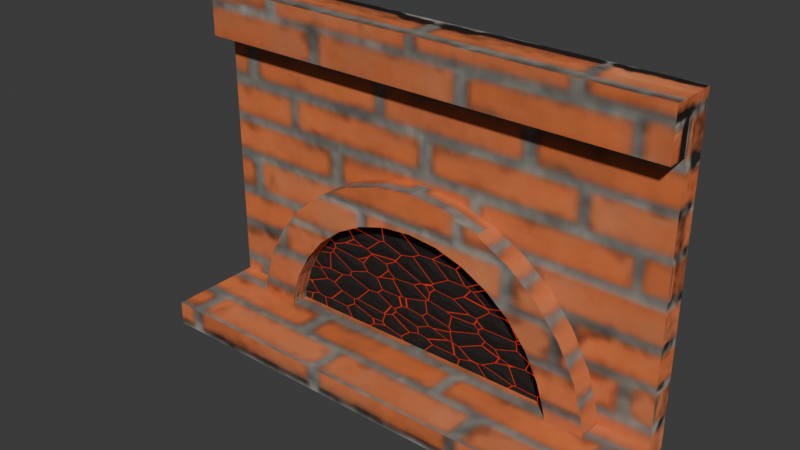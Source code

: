 # Source: fireplace.blend  (saved by Blender 5.2.45; exported with 4.5.12 LTS)
import bpy
from mathutils import Matrix  # noqa: F401  (used for matrix-valued properties, if any)

bpy.ops.wm.read_factory_settings(use_empty=True)
scene = bpy.context.scene
scene.name = 'Scene'

# ---- images (referenced by path relative to the original .blend; pixels are not part of the script)
import os
ASSET_DIR = os.environ.get("B2B_ASSET_DIR", "")  # directory of the original .blend (textures are referenced by path, not embedded)
HERE = os.path.dirname(os.path.abspath(__file__))  # packed textures are extracted next to this script under _unpacked/

def load_image(name, relpath, width, height, colorspace="sRGB"):
    """Load a texture the original file referenced (path relative to the .blend, or extracted next to this script)."""
    p = next((c for c in (os.path.join(HERE, relpath), os.path.join(ASSET_DIR, relpath)) if relpath and os.path.exists(c)), "")
    if p:
        img = bpy.data.images.load(p, check_existing=True)
        img.name = name
    else:  # same state as the original file: an image datablock whose file is absent (Cycles renders it pink)
        img = bpy.data.images.new(name, width, height)
        img.source = "FILE"
        img.filepath = "//" + (relpath or name)
    img.colorspace_settings.name = colorspace
    return img
img_diffuse_png = load_image('diffuse.png', '_unpacked/diffuse.358cb754.png', 256, 256, 'sRGB')
img_roughness_png = load_image('roughness.png', '_unpacked/roughness.8966b575.png', 256, 256, 'Non-Color')
img_normal_png = load_image('normal.png', '_unpacked/normal.31a90f15.png', 256, 256, 'Non-Color')

# ---- materials (node trees are filled in below, after node groups)
mat_bricks_001 = bpy.data.materials.new('Bricks.001')
mat_fireplace_burning_charcoal = bpy.data.materials.new('Fireplace burning charcoal')

# ---- material node trees
mat_bricks_001.use_nodes = True; mat_bricks_001.node_tree.nodes.clear()
_N = mat_bricks_001.node_tree.nodes; _L = mat_bricks_001.node_tree.links
n0 = _N.new('ShaderNodeBsdfPrincipled'); n0.name = 'Principled BSDF'; n0.location = (-200, 100)
n1 = _N.new('ShaderNodeOutputMaterial'); n1.name = 'Material Output'; n1.location = (200, 100)
n2 = _N.new('ShaderNodeTexImage'); n2.name = 'Image Texture'; n2.location = (-539, 78)
n2.image = img_diffuse_png
n3 = _N.new('ShaderNodeTexImage'); n3.name = 'Brick roughness'; n3.location = (0, 0)
n3.image = img_roughness_png
n4 = _N.new('ShaderNodeTexImage'); n4.name = 'Brick normal'; n4.location = (0, 0)
n4.image = img_normal_png
n5 = _N.new('ShaderNodeNormalMap'); n5.name = 'Normal Map'; n5.location = (0, 0)
n5.width = 160
n5.inputs[0].default_value = 0.6
_L.new(n0.outputs[0], n1.inputs[0])
_L.new(n2.outputs[0], n0.inputs[0])
_L.new(n3.outputs[0], n0.inputs[2])
_L.new(n4.outputs[0], n5.inputs[1])
_L.new(n5.outputs[0], n0.inputs[5])
n1.is_active_output = True
mat_fireplace_burning_charcoal.use_nodes = True; mat_fireplace_burning_charcoal.node_tree.nodes.clear()
_N = mat_fireplace_burning_charcoal.node_tree.nodes; _L = mat_fireplace_burning_charcoal.node_tree.links
n0 = _N.new('ShaderNodeTexCoord'); n0.name = 'Texture Coordinate'; n0.location = (0, 0)
n1 = _N.new('ShaderNodeTexVoronoi'); n1.name = 'Charcoal lumps and ember cracks'; n1.location = (0, 0)
n1.width = 160
n1.feature = 'DISTANCE_TO_EDGE'
n1.inputs[2].default_value = 11.0
n2 = _N.new('ShaderNodeTexNoise'); n2.name = 'Charcoal ash and grain'; n2.location = (0, 0)
n2.width = 160
n2.inputs[2].default_value = 65.0
n2.inputs[3].default_value = 3.0
n3 = _N.new('ShaderNodeValToRGB'); n3.name = 'Color Ramp'; n3.location = (0, 0)
while len(n3.color_ramp.elements) > 1: n3.color_ramp.elements.remove(n3.color_ramp.elements[-1])
n3.color_ramp.elements[0].position = 0.0; n3.color_ramp.elements[0].color = (0.001, 0.0008, 0.0006, 1.0)
_e = n3.color_ramp.elements.new(1.0); _e.color = (0.018, 0.014, 0.011, 1.0)
n4 = _N.new('ShaderNodeValToRGB'); n4.name = 'Glowing cracks between dark coals'; n4.location = (0, 0)
while len(n4.color_ramp.elements) > 1: n4.color_ramp.elements.remove(n4.color_ramp.elements[-1])
n4.color_ramp.elements[0].position = 0.003; n4.color_ramp.elements[0].color = (1.0, 1.0, 1.0, 1.0)
_e = n4.color_ramp.elements.new(0.022); _e.color = (0.0, 0.0, 0.0, 1.0)
n5 = _N.new('ShaderNodeMath'); n5.name = 'Math'; n5.location = (0, 0)
n5.operation = 'MULTIPLY'
n5.inputs[1].default_value = 0.65
n6 = _N.new('ShaderNodeBump'); n6.name = 'Bump'; n6.location = (0, 0)
n6.inputs[0].default_value = 0.55
n6.inputs[1].default_value = 0.045
n7 = _N.new('ShaderNodeBump'); n7.name = 'Bump.001'; n7.location = (0, 0)
n7.inputs[0].default_value = 0.25
n7.inputs[1].default_value = 0.012
n8 = _N.new('ShaderNodeBsdfPrincipled'); n8.name = 'Principled BSDF'; n8.location = (0, 0)
n8.inputs[2].default_value = 0.95
n8.inputs[10].default_value = 0.005
n8.inputs[27].default_value = (1.0, 0.025, 0.001, 1.0)
n9 = _N.new('ShaderNodeOutputMaterial'); n9.name = 'Material Output'; n9.location = (0, 0)
_L.new(n0.outputs[0], n1.inputs[0])
_L.new(n0.outputs[0], n2.inputs[0])
_L.new(n2.outputs[0], n3.inputs[0])
_L.new(n1.outputs[0], n4.inputs[0])
_L.new(n4.outputs[0], n5.inputs[0])
_L.new(n1.outputs[0], n6.inputs[3])
_L.new(n2.outputs[0], n7.inputs[3])
_L.new(n6.outputs[0], n7.inputs[4])
_L.new(n5.outputs[0], n8.inputs[28])
_L.new(n3.outputs[0], n8.inputs[0])
_L.new(n7.outputs[0], n8.inputs[5])
_L.new(n8.outputs[0], n9.inputs[0])
n9.is_active_output = True

# ---- world
world_world = bpy.data.worlds.new('World'); scene.world = world_world
world_world.use_nodes = True; world_world.node_tree.nodes.clear()
_N = world_world.node_tree.nodes; _L = world_world.node_tree.links
n0 = _N.new('ShaderNodeOutputWorld'); n0.name = 'World Output'; n0.location = (200, 100)
n1 = _N.new('ShaderNodeBackground'); n1.name = 'Background'; n1.location = (-200, 100)
n1.inputs[0].default_value = (0.05088, 0.05088, 0.05088, 1.0)
_L.new(n1.outputs[0], n0.inputs[0])
n0.is_active_output = True
world_world.color = (0.05088, 0.05088, 0.05088)
world_world.sun_shadow_jitter_overblur = 0.0

# ---- meshes
me_cube = bpy.data.meshes.new('Cube')
me_cube.from_pydata([(-1.0, -20.08, 0.0), (-1.0, -20.08, 2.0), (-1.0, -18.08, 0.0), (-1.0, -18.08, 2.0), (1.0, -20.08, 0.0), (1.0, -20.08, 2.0), (1.0, -18.08, 0.0), (1.0, -18.08, 2.0)], [], [(0, 1, 3, 2), (2, 3, 7, 6), (6, 7, 5, 4), (4, 5, 1, 0), (2, 6, 4, 0), (7, 3, 1, 5)])
_uv = me_cube.uv_layers.new(name='UVMap')
_uv.uv.foreach_set('vector', [0.2509, 0.0, 0.2509, 0.35, 0.2259, 0.35, 0.2259, 0.0, -0.25, 0.0, -0.25, 0.35, 0.25, 0.35, 0.25, 0.0, 0.2259, 0.0, 0.2259, 0.35, 0.2509, 0.35, 0.2509, 0.0, 0.25, 0.0, 0.25, 0.35, -0.25, 0.35, -0.25, 0.0, -0.25, 0.2259, 0.25, 0.2259, 0.25, 0.2509, -0.25, 0.2509, 0.25, 0.2259, -0.25, 0.2259, -0.25, 0.2509, 0.25, 0.2509])
me_cube.materials.append(mat_bricks_001)
me_cube.update()
me_plane = bpy.data.meshes.new('Plane')
me_plane.from_pydata([(-1.0, -1.0, 0.0), (1.0, -1.0, 0.0), (-1.0, 1.0, 0.0), (1.0, 1.0, 0.0)], [], [(0, 1, 3, 2)])
_uv = me_plane.uv_layers.new(name='UVMap')
_uv.uv.foreach_set('vector', [0.0, 0.0, 1.0, 0.0, 1.0, 1.0, 0.0, 1.0])
me_plane.update()
me_cube_001 = bpy.data.meshes.new('Cube.001')
me_cube_001.from_pydata([(-1.0, -18.08, 12.0), (-1.0, -18.08, 14.0), (-1.0, -16.08, 12.0), (-1.0, -16.08, 14.0), (1.0, -18.08, 12.0), (1.0, -18.08, 14.0), (1.0, -16.08, 12.0), (1.0, -16.08, 14.0)], [], [(0, 1, 3, 2), (2, 3, 7, 6), (6, 7, 5, 4), (4, 5, 1, 0), (2, 6, 4, 0), (7, 3, 1, 5)])
_uv = me_cube_001.uv_layers.new(name='UVMap')
_uv.uv.foreach_set('vector', [0.2259, 0.3, 0.2259, 0.35, 0.2009, 0.35, 0.2009, 0.3, -0.25, 0.3, -0.25, 0.35, 0.25, 0.35, 0.25, 0.3, 0.2009, 0.3, 0.2009, 0.35, 0.2259, 0.35, 0.2259, 0.3, 0.25, 0.3, 0.25, 0.35, -0.25, 0.35, -0.25, 0.3, -0.25, 0.2009, 0.25, 0.2009, 0.25, 0.2259, -0.25, 0.2259, 0.25, 0.2009, -0.25, 0.2009, -0.25, 0.2259, 0.25, 0.2259])
me_cube_001.materials.append(mat_bricks_001)
me_cube_001.update()
me_cylinder = bpy.data.meshes.new('Cylinder')
me_cylinder.from_pydata([(0.0, 0.4519, 0.4), (0.0, 0.4019, 0.4), (0.07804, 0.4519, 0.3923), (0.07804, 0.4019, 0.3923), (0.1531, 0.4519, 0.3696), (0.1531, 0.4019, 0.3696), (0.2222, 0.4519, 0.3326), (0.2222, 0.4019, 0.3326), (0.2828, 0.4519, 0.2828), (0.2828, 0.4019, 0.2828), (0.3326, 0.4519, 0.2222), (0.3326, 0.4019, 0.2222), (0.3696, 0.4519, 0.1531), (0.3696, 0.4019, 0.1531), (0.3923, 0.4519, 0.07804), (0.3923, 0.4019, 0.07804), (0.4, 0.4519, 1.093e-09), (0.4, 0.4019, -1.093e-09), (-0.4, 0.4519, 1.093e-09), (-0.4, 0.4019, -1.093e-09), (-0.3923, 0.4519, 0.07804), (-0.3923, 0.4019, 0.07804), (-0.3696, 0.4519, 0.1531), (-0.3696, 0.4019, 0.1531), (-0.3326, 0.4519, 0.2222), (-0.3326, 0.4019, 0.2222), (-0.2828, 0.4519, 0.2828), (-0.2828, 0.4019, 0.2828), (-0.2222, 0.4519, 0.3326), (-0.2222, 0.4019, 0.3326), (-0.1531, 0.4519, 0.3696), (-0.1531, 0.4019, 0.3696), (-0.07804, 0.4519, 0.3923), (-0.07804, 0.4019, 0.3923)], [], [(0, 1, 3, 2), (2, 3, 5, 4), (4, 5, 7, 6), (6, 7, 9, 8), (8, 9, 11, 10), (10, 11, 13, 12), (12, 13, 15, 14), (14, 15, 17, 16), (3, 1, 33, 31, 29, 27, 25, 23, 21, 19, 17, 15, 13, 11, 9, 7, 5), (18, 19, 21, 20), (20, 21, 23, 22), (22, 23, 25, 24), (24, 25, 27, 26), (26, 27, 29, 28), (28, 29, 31, 30), (30, 31, 33, 32), (32, 33, 1, 0)])
_uv = me_cylinder.uv_layers.new(name='UVMap')
_uv.uv.foreach_set('vector', [0.0, 0.2259, 0.0, 0.2009, 0.03902, 0.2009, 0.03902, 0.2259, 0.03902, 0.2259, 0.03902, 0.2009, 0.07654, 0.2009, 0.07654, 0.2259, 0.2259, 0.0196, 0.2009, 0.0196, 0.2009, -0.0196, 0.2259, -0.0196, 0.2259, 0.0196, 0.2009, 0.0196, 0.2009, -0.0196, 0.2259, -0.0196, 0.2259, 0.0196, 0.2009, 0.0196, 0.2009, -0.0196, 0.2259, -0.0196, 0.2259, 0.0196, 0.2009, 0.0196, 0.2009, -0.0196, 0.2259, -0.0196, 0.2259, 0.0196, 0.2009, 0.0196, 0.2009, -0.0196, 0.2259, -0.0196, 0.2259, 0.0196, 0.2009, 0.0196, 0.2009, -0.0196, 0.2259, -0.0196, 0.03902, 0.1962, 0.0, 0.2, -0.03902, 0.1962, -0.07654, 0.1848, -0.1111, 0.1663, -0.1414, 0.1414, -0.1663, 0.1111, -0.1848, 0.07654, -0.1962, 0.03902, -0.2, -2.045e-09, 0.2, -2.045e-09, 0.1962, 0.03902, 0.1848, 0.07654, 0.1663, 0.1111, 0.1414, 0.1414, 0.1111, 0.1663, 0.07654, 0.1848, 0.2259, -0.0196, 0.2009, -0.0196, 0.2009, 0.0196, 0.2259, 0.0196, 0.2259, -0.0196, 0.2009, -0.0196, 0.2009, 0.0196, 0.2259, 0.0196, 0.2259, -0.0196, 0.2009, -0.0196, 0.2009, 0.0196, 0.2259, 0.0196, 0.2259, -0.0196, 0.2009, -0.0196, 0.2009, 0.0196, 0.2259, 0.0196, 0.2259, -0.0196, 0.2009, -0.0196, 0.2009, 0.0196, 0.2259, 0.0196, 0.2259, -0.0196, 0.2009, -0.0196, 0.2009, 0.0196, 0.2259, 0.0196, -0.07654, 0.2259, -0.07654, 0.2009, -0.03902, 0.2009, -0.03902, 0.2259, -0.03902, 0.2259, -0.03902, 0.2009, 0.0, 0.2009, 0.0, 0.2259])
me_cylinder.materials.append(mat_bricks_001)
me_cylinder.update()
me_cylinder_001 = bpy.data.meshes.new('Cylinder.001')
me_cylinder_001.from_pydata([(0.0, 0.04355, 0.32), (0.0, -0.04355, 0.32), (0.06243, 0.04355, 0.3139), (0.06243, -0.04355, 0.3139), (0.1225, 0.04355, 0.2956), (0.1225, -0.04355, 0.2956), (0.1778, 0.04355, 0.2661), (0.1778, -0.04355, 0.2661), (0.2263, 0.04355, 0.2263), (0.2263, -0.04355, 0.2263), (0.2661, 0.04355, 0.1778), (0.2661, -0.04355, 0.1778), (0.2956, 0.04355, 0.1225), (0.2956, -0.04355, 0.1225), (0.3139, 0.04355, 0.06243), (0.3139, -0.04355, 0.06243), (0.32, 0.04355, 8.742e-10), (0.32, -0.04355, -8.742e-10), (-0.32, 0.04355, 8.742e-10), (-0.32, -0.04355, -8.742e-10), (-0.3139, 0.04355, 0.06243), (-0.3139, -0.04355, 0.06243), (-0.2956, 0.04355, 0.1225), (-0.2956, -0.04355, 0.1225), (-0.2661, 0.04355, 0.1778), (-0.2661, -0.04355, 0.1778), (-0.2263, 0.04355, 0.2263), (-0.2263, -0.04355, 0.2263), (-0.1778, 0.04355, 0.2661), (-0.1778, -0.04355, 0.2661), (-0.1225, 0.04355, 0.2956), (-0.1225, -0.04355, 0.2956), (-0.06243, 0.04355, 0.3139), (-0.06243, -0.04355, 0.3139)], [], [(0, 1, 3, 2), (2, 3, 5, 4), (4, 5, 7, 6), (6, 7, 9, 8), (8, 9, 11, 10), (10, 11, 13, 12), (12, 13, 15, 14), (14, 15, 17, 16), (16, 17, 19, 18), (0, 2, 4, 6, 8, 10, 12, 14, 16, 18, 20, 22, 24, 26, 28, 30, 32), (3, 1, 33, 31, 29, 27, 25, 23, 21, 19, 17, 15, 13, 11, 9, 7, 5), (18, 19, 21, 20), (20, 21, 23, 22), (22, 23, 25, 24), (24, 25, 27, 26), (26, 27, 29, 28), (28, 29, 31, 30), (30, 31, 33, 32), (32, 33, 1, 0)])
_uv = me_cylinder_001.uv_layers.new(name='UVMap')
_uv.uv.foreach_set('vector', [1.0, 0.5, 1.0, 1.0, 0.9688, 1.0, 0.9688, 0.5, 0.9688, 0.5, 0.9688, 1.0, 0.9375, 1.0, 0.9375, 0.5, 0.9375, 0.5, 0.9375, 1.0, 0.9062, 1.0, 0.9062, 0.5, 0.9062, 0.5, 0.9062, 1.0, 0.875, 1.0, 0.875, 0.5, 0.875, 0.5, 0.875, 1.0, 0.8438, 1.0, 0.8438, 0.5, 0.8438, 0.5, 0.8438, 1.0, 0.8125, 1.0, 0.8125, 0.5, 0.8125, 0.5, 0.8125, 1.0, 0.7812, 1.0, 0.7812, 0.5, 0.7812, 0.5, 0.7812, 1.0, 0.75, 1.0, 0.75, 0.5, 0.75, 0.5, 0.75, 1.0, 0.25, 1.0, 0.25, 0.5, 0.0, 0.5, 0.9688, 0.5, 0.9375, 0.5, 0.9062, 0.5, 0.875, 0.5, 0.8438, 0.5, 0.8125, 0.5, 0.7812, 0.5, 0.75, 0.5, 0.25, 0.5, 0.2188, 0.5, 0.1875, 0.5, 0.1562, 0.5, 0.125, 0.5, 0.09375, 0.5, 0.0625, 0.5, 0.03125, 0.5, 0.9688, 1.0, 0.0, 1.0, 0.03125, 1.0, 0.0625, 1.0, 0.09375, 1.0, 0.125, 1.0, 0.1562, 1.0, 0.1875, 1.0, 0.2188, 1.0, 0.25, 1.0, 0.75, 1.0, 0.7812, 1.0, 0.8125, 1.0, 0.8438, 1.0, 0.875, 1.0, 0.9062, 1.0, 0.9375, 1.0, 0.25, 0.5, 0.25, 1.0, 0.2188, 1.0, 0.2188, 0.5, 0.2188, 0.5, 0.2188, 1.0, 0.1875, 1.0, 0.1875, 0.5, 0.1875, 0.5, 0.1875, 1.0, 0.1562, 1.0, 0.1562, 0.5, 0.1562, 0.5, 0.1562, 1.0, 0.125, 1.0, 0.125, 0.5, 0.125, 0.5, 0.125, 1.0, 0.09375, 1.0, 0.09375, 0.5, 0.09375, 0.5, 0.09375, 1.0, 0.0625, 1.0, 0.0625, 0.5, 0.0625, 0.5, 0.0625, 1.0, 0.03125, 1.0, 0.03125, 0.5, 0.03125, 0.5, 0.03125, 1.0, 0.0, 1.0, 0.0, 0.5])
me_cylinder_001.update()
me_cube_002 = bpy.data.meshes.new('Cube.002')
me_cube_002.from_pydata([(-1.0, 2.519, 0.0), (-1.0, 2.519, 2.0), (-1.0, 4.519, 0.0), (-1.0, 4.519, 2.0), (1.0, 2.519, 0.0), (1.0, 2.519, 2.0), (1.0, 4.519, 0.0), (1.0, 4.519, 2.0)], [], [(0, 1, 3, 2), (2, 3, 7, 6), (6, 7, 5, 4), (4, 5, 1, 0), (2, 6, 4, 0), (7, 3, 1, 5)])
_uv = me_cube_002.uv_layers.new(name='UVMap')
_uv.uv.foreach_set('vector', [0.1259, 0.0, 0.1259, 0.025, 0.2259, 0.025, 0.2259, 0.0, -0.25, 0.0, -0.25, 0.025, 0.25, 0.025, 0.25, 0.0, 0.2259, 0.0, 0.2259, 0.025, 0.1259, 0.025, 0.1259, 0.0, 0.25, 0.0, 0.25, 0.025, -0.25, 0.025, -0.25, 0.0, -0.25, 0.2259, 0.25, 0.2259, 0.25, 0.1259, -0.25, 0.1259, 0.25, 0.2259, -0.25, 0.2259, -0.25, 0.1259, 0.25, 0.1259])
me_cube_002.materials.append(mat_bricks_001)
me_cube_002.update()
me_circle = bpy.data.meshes.new('Circle')
me_circle.from_pydata([(-0.02866, 1.122, -1.266), (-0.2238, 1.103, -1.266), (-0.4113, 1.046, -1.266), (-0.5842, 0.9533, -1.266), (-0.7358, 0.8289, -1.266), (-0.8601, 0.6774, -1.266), (-0.9525, 0.5045, -1.266), (-1.009, 0.3169, -1.266), (-1.029, 0.1218, -1.266), (0.9713, 0.1218, -1.266), (0.9521, 0.3169, -1.266), (0.8952, 0.5045, -1.266), (0.8028, 0.6774, -1.266), (0.6784, 0.8289, -1.266), (0.5269, 0.9533, -1.266), (0.354, 1.046, -1.266), (0.1664, 1.103, -1.266)], [], [(1, 2, 3, 4, 5, 6, 7, 8, 9, 10, 11, 12, 13, 14, 15, 16, 0)])
_uv = me_circle.uv_layers.new(name='UVMap')
_uv.uv.foreach_set('vector', [0.0, 0.0, 0.0, 0.0, 0.0, 0.0, 0.0, 0.0, 0.0, 0.0, 0.0, 0.0, 0.0, 0.0, 0.0, 0.0, 0.0, 0.0, 0.0, 0.0, 0.0, 0.0, 0.0, 0.0, 0.0, 0.0, 0.0, 0.0, 0.0, 0.0, 0.0, 0.0, 0.0, 0.0])
me_circle.materials.append(mat_fireplace_burning_charcoal)
me_circle.update()

# ---- objects
ob_cube = bpy.data.objects.new('Cube', me_cube)
ob_plane = bpy.data.objects.new('Plane', me_plane)
ob_cube_001 = bpy.data.objects.new('Cube.001', me_cube_001)
ob_cylinder = bpy.data.objects.new('Cylinder', me_cylinder)
ob_cylindermask = bpy.data.objects.new('CylinderMask', me_cylinder_001)
ob_cube_002 = bpy.data.objects.new('Cube.002', me_cube_002)
ob_circle = bpy.data.objects.new('Circle', me_circle)

# ---- transforms, parenting, visibility, modifiers, constraints
ob_cube.location = (0.0, 0.0, 0.0)
ob_cube.scale = (0.5, -0.025, 0.35)
ob_plane.location = (0.0, 0.0, 0.0)
ob_plane.scale = (0.5, 0.5, 1.0)
ob_plane.hide_render = True
ob_cube_001.location = (0.0, 1.776e-15, 3.553e-15)
ob_cube_001.scale = (0.5, -0.025, 0.05)
ob_cylinder.location = (0.0, 0.0, 0.0)
_m = ob_cylinder.modifiers.new('Boolean', 'BOOLEAN')
_m.object = ob_cylindermask
_m.use_hole_tolerant = True
ob_cylindermask.parent = ob_cylinder
ob_cylindermask.location = (0.0, 0.4269, 0.0)
ob_cylindermask.hide_render = True
ob_cube_002.location = (0.0, 0.0, 0.0)
ob_cube_002.scale = (0.5, 0.1, 0.025)
ob_circle.location = (-9.313e-10, 0.0, 0.0)
ob_circle.rotation_euler = (1.571, -0.0, 0.0)
ob_circle.scale = (0.3479, 0.3479, 0.3479)

# ---- collection membership
scene.collection.objects.link(ob_cube)
scene.collection.objects.link(ob_plane)
scene.collection.objects.link(ob_cube_001)
scene.collection.objects.link(ob_cylinder)
scene.collection.objects.link(ob_cylindermask)
scene.collection.objects.link(ob_cube_002)
scene.collection.objects.link(ob_circle)

# ---- scene / render settings (as saved in the file)
scene.frame_start = 1; scene.frame_end = 250; scene.frame_set(1)
scene.render.engine = 'BLENDER_EEVEE_NEXT'
scene.render.bake_bias = 0.0
scene.render.bake_samples = 0
scene.cycles.sampling_pattern = 'TABULATED_SOBOL'
scene.eevee.use_volume_custom_range = False
scene.eevee.fast_gi_thickness_far = 0.0
bpy.context.view_layer.update()

# ---- added for rendering (the .blend has no active camera and no usable light): camera, sun
cam_auto = bpy.data.cameras.new('AutoCamera')
cam_auto.lens = 50.0
cam_auto.sensor_width = 36.0
cam_auto.clip_end = 1000.0
ob_auto_camera = bpy.data.objects.new('AutoCamera', cam_auto)
scene.collection.objects.link(ob_auto_camera)
ob_auto_camera.location = (1.15282, -1.0065, 1.27226)
ob_auto_camera.rotation_euler = (1.09748, -7.21219e-08, 0.694738)
scene.camera = ob_auto_camera
light_auto_sun = bpy.data.lights.new('AutoSun', 'SUN')
light_auto_sun.energy = 3.0
light_auto_sun.angle = 0.0523599
ob_auto_sun = bpy.data.objects.new('AutoSun', light_auto_sun)
scene.collection.objects.link(ob_auto_sun)
ob_auto_sun.rotation_euler = (0.872665, 0.174533, 0.523599)
bpy.context.view_layer.update()
